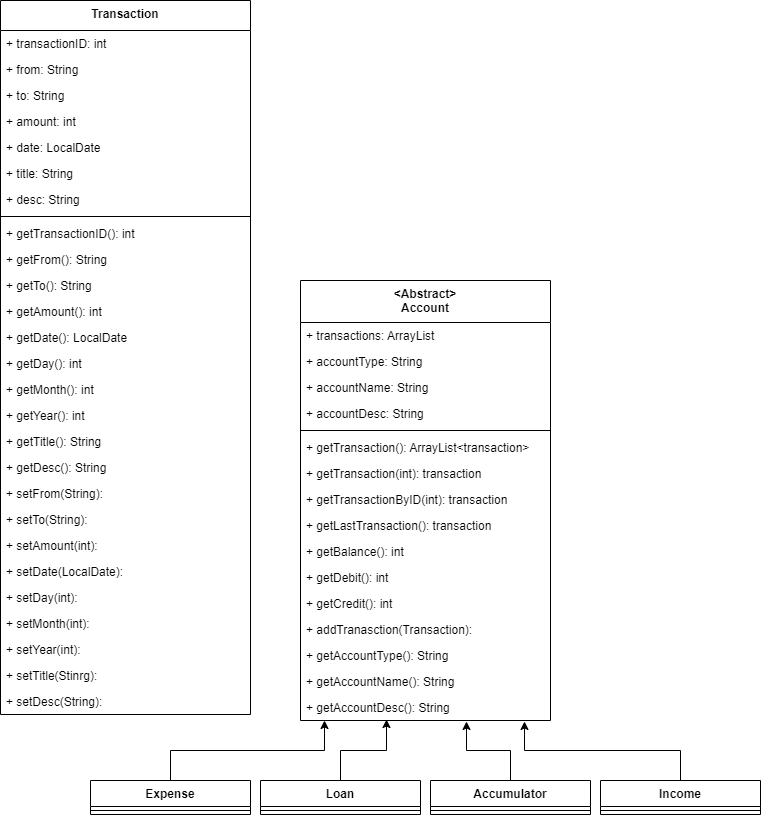

The diagram above was exported from draw.io. Its source (the exported page's mxGraphModel, read from the mxfile embedded in the PNG):
<mxGraphModel dx="593" dy="612" grid="1" gridSize="10" guides="1" tooltips="1" connect="1" arrows="1" fold="1" page="1" pageScale="1" pageWidth="827" pageHeight="1169" math="0" shadow="0">
  <root>
    <mxCell id="WIyWlLk6GJQsqaUBKTNV-0" />
    <mxCell id="WIyWlLk6GJQsqaUBKTNV-1" parent="WIyWlLk6GJQsqaUBKTNV-0" />
    <mxCell id="AU5doSR_ttoe2RqSpi61-8" value="&lt;Abstract&gt;&#10;Account" style="swimlane;fontStyle=1;align=center;verticalAlign=top;childLayout=stackLayout;horizontal=1;startSize=42;horizontalStack=0;resizeParent=1;resizeParentMax=0;resizeLast=0;collapsible=1;marginBottom=0;" vertex="1" parent="WIyWlLk6GJQsqaUBKTNV-1">
      <mxGeometry x="350" y="310" width="250" height="440" as="geometry" />
    </mxCell>
    <mxCell id="AU5doSR_ttoe2RqSpi61-9" value="+ transactions: ArrayList" style="text;strokeColor=none;fillColor=none;align=left;verticalAlign=top;spacingLeft=4;spacingRight=4;overflow=hidden;rotatable=0;points=[[0,0.5],[1,0.5]];portConstraint=eastwest;" vertex="1" parent="AU5doSR_ttoe2RqSpi61-8">
      <mxGeometry y="42" width="250" height="26" as="geometry" />
    </mxCell>
    <mxCell id="AU5doSR_ttoe2RqSpi61-103" value="+ accountType: String" style="text;strokeColor=none;fillColor=none;align=left;verticalAlign=top;spacingLeft=4;spacingRight=4;overflow=hidden;rotatable=0;points=[[0,0.5],[1,0.5]];portConstraint=eastwest;" vertex="1" parent="AU5doSR_ttoe2RqSpi61-8">
      <mxGeometry y="68" width="250" height="26" as="geometry" />
    </mxCell>
    <mxCell id="AU5doSR_ttoe2RqSpi61-104" value="+ accountName: String" style="text;strokeColor=none;fillColor=none;align=left;verticalAlign=top;spacingLeft=4;spacingRight=4;overflow=hidden;rotatable=0;points=[[0,0.5],[1,0.5]];portConstraint=eastwest;" vertex="1" parent="AU5doSR_ttoe2RqSpi61-8">
      <mxGeometry y="94" width="250" height="26" as="geometry" />
    </mxCell>
    <mxCell id="AU5doSR_ttoe2RqSpi61-105" value="+ accountDesc: String" style="text;strokeColor=none;fillColor=none;align=left;verticalAlign=top;spacingLeft=4;spacingRight=4;overflow=hidden;rotatable=0;points=[[0,0.5],[1,0.5]];portConstraint=eastwest;" vertex="1" parent="AU5doSR_ttoe2RqSpi61-8">
      <mxGeometry y="120" width="250" height="26" as="geometry" />
    </mxCell>
    <mxCell id="AU5doSR_ttoe2RqSpi61-10" value="" style="line;strokeWidth=1;fillColor=none;align=left;verticalAlign=middle;spacingTop=-1;spacingLeft=3;spacingRight=3;rotatable=0;labelPosition=right;points=[];portConstraint=eastwest;strokeColor=inherit;" vertex="1" parent="AU5doSR_ttoe2RqSpi61-8">
      <mxGeometry y="146" width="250" height="8" as="geometry" />
    </mxCell>
    <mxCell id="AU5doSR_ttoe2RqSpi61-11" value="+ getTransaction(): ArrayList&lt;transaction&gt;" style="text;strokeColor=none;fillColor=none;align=left;verticalAlign=top;spacingLeft=4;spacingRight=4;overflow=hidden;rotatable=0;points=[[0,0.5],[1,0.5]];portConstraint=eastwest;" vertex="1" parent="AU5doSR_ttoe2RqSpi61-8">
      <mxGeometry y="154" width="250" height="26" as="geometry" />
    </mxCell>
    <mxCell id="AU5doSR_ttoe2RqSpi61-14" value="+ getTransaction(int): transaction" style="text;strokeColor=none;fillColor=none;align=left;verticalAlign=top;spacingLeft=4;spacingRight=4;overflow=hidden;rotatable=0;points=[[0,0.5],[1,0.5]];portConstraint=eastwest;" vertex="1" parent="AU5doSR_ttoe2RqSpi61-8">
      <mxGeometry y="180" width="250" height="26" as="geometry" />
    </mxCell>
    <mxCell id="AU5doSR_ttoe2RqSpi61-102" value="+ getTransactionByID(int): transaction" style="text;strokeColor=none;fillColor=none;align=left;verticalAlign=top;spacingLeft=4;spacingRight=4;overflow=hidden;rotatable=0;points=[[0,0.5],[1,0.5]];portConstraint=eastwest;" vertex="1" parent="AU5doSR_ttoe2RqSpi61-8">
      <mxGeometry y="206" width="250" height="26" as="geometry" />
    </mxCell>
    <mxCell id="AU5doSR_ttoe2RqSpi61-13" value="+ getLastTransaction(): transaction" style="text;strokeColor=none;fillColor=none;align=left;verticalAlign=top;spacingLeft=4;spacingRight=4;overflow=hidden;rotatable=0;points=[[0,0.5],[1,0.5]];portConstraint=eastwest;" vertex="1" parent="AU5doSR_ttoe2RqSpi61-8">
      <mxGeometry y="232" width="250" height="26" as="geometry" />
    </mxCell>
    <mxCell id="AU5doSR_ttoe2RqSpi61-15" value="+ getBalance(): int" style="text;strokeColor=none;fillColor=none;align=left;verticalAlign=top;spacingLeft=4;spacingRight=4;overflow=hidden;rotatable=0;points=[[0,0.5],[1,0.5]];portConstraint=eastwest;" vertex="1" parent="AU5doSR_ttoe2RqSpi61-8">
      <mxGeometry y="258" width="250" height="26" as="geometry" />
    </mxCell>
    <mxCell id="AU5doSR_ttoe2RqSpi61-16" value="+ getDebit(): int" style="text;strokeColor=none;fillColor=none;align=left;verticalAlign=top;spacingLeft=4;spacingRight=4;overflow=hidden;rotatable=0;points=[[0,0.5],[1,0.5]];portConstraint=eastwest;" vertex="1" parent="AU5doSR_ttoe2RqSpi61-8">
      <mxGeometry y="284" width="250" height="26" as="geometry" />
    </mxCell>
    <mxCell id="AU5doSR_ttoe2RqSpi61-17" value="+ getCredit(): int" style="text;strokeColor=none;fillColor=none;align=left;verticalAlign=top;spacingLeft=4;spacingRight=4;overflow=hidden;rotatable=0;points=[[0,0.5],[1,0.5]];portConstraint=eastwest;" vertex="1" parent="AU5doSR_ttoe2RqSpi61-8">
      <mxGeometry y="310" width="250" height="26" as="geometry" />
    </mxCell>
    <mxCell id="AU5doSR_ttoe2RqSpi61-98" value="+ addTranasction(Transaction):" style="text;strokeColor=none;fillColor=none;align=left;verticalAlign=top;spacingLeft=4;spacingRight=4;overflow=hidden;rotatable=0;points=[[0,0.5],[1,0.5]];portConstraint=eastwest;" vertex="1" parent="AU5doSR_ttoe2RqSpi61-8">
      <mxGeometry y="336" width="250" height="26" as="geometry" />
    </mxCell>
    <mxCell id="AU5doSR_ttoe2RqSpi61-28" value="+ getAccountType(): String" style="text;strokeColor=none;fillColor=none;align=left;verticalAlign=top;spacingLeft=4;spacingRight=4;overflow=hidden;rotatable=0;points=[[0,0.5],[1,0.5]];portConstraint=eastwest;" vertex="1" parent="AU5doSR_ttoe2RqSpi61-8">
      <mxGeometry y="362" width="250" height="26" as="geometry" />
    </mxCell>
    <mxCell id="AU5doSR_ttoe2RqSpi61-40" value="+ getAccountName(): String" style="text;strokeColor=none;fillColor=none;align=left;verticalAlign=top;spacingLeft=4;spacingRight=4;overflow=hidden;rotatable=0;points=[[0,0.5],[1,0.5]];portConstraint=eastwest;" vertex="1" parent="AU5doSR_ttoe2RqSpi61-8">
      <mxGeometry y="388" width="250" height="26" as="geometry" />
    </mxCell>
    <mxCell id="AU5doSR_ttoe2RqSpi61-41" value="+ getAccountDesc(): String" style="text;strokeColor=none;fillColor=none;align=left;verticalAlign=top;spacingLeft=4;spacingRight=4;overflow=hidden;rotatable=0;points=[[0,0.5],[1,0.5]];portConstraint=eastwest;" vertex="1" parent="AU5doSR_ttoe2RqSpi61-8">
      <mxGeometry y="414" width="250" height="26" as="geometry" />
    </mxCell>
    <mxCell id="AU5doSR_ttoe2RqSpi61-67" style="edgeStyle=orthogonalEdgeStyle;rounded=0;orthogonalLoop=1;jettySize=auto;html=1;exitX=0.5;exitY=0;exitDx=0;exitDy=0;entryX=0.344;entryY=0.962;entryDx=0;entryDy=0;entryPerimeter=0;" edge="1" parent="WIyWlLk6GJQsqaUBKTNV-1" source="AU5doSR_ttoe2RqSpi61-23" target="AU5doSR_ttoe2RqSpi61-41">
      <mxGeometry relative="1" as="geometry" />
    </mxCell>
    <mxCell id="AU5doSR_ttoe2RqSpi61-23" value="Loan" style="swimlane;fontStyle=1;align=center;verticalAlign=top;childLayout=stackLayout;horizontal=1;startSize=26;horizontalStack=0;resizeParent=1;resizeParentMax=0;resizeLast=0;collapsible=1;marginBottom=0;" vertex="1" parent="WIyWlLk6GJQsqaUBKTNV-1">
      <mxGeometry x="310" y="810" width="160" height="34" as="geometry" />
    </mxCell>
    <mxCell id="AU5doSR_ttoe2RqSpi61-25" value="" style="line;strokeWidth=1;fillColor=none;align=left;verticalAlign=middle;spacingTop=-1;spacingLeft=3;spacingRight=3;rotatable=0;labelPosition=right;points=[];portConstraint=eastwest;strokeColor=inherit;" vertex="1" parent="AU5doSR_ttoe2RqSpi61-23">
      <mxGeometry y="26" width="160" height="8" as="geometry" />
    </mxCell>
    <mxCell id="AU5doSR_ttoe2RqSpi61-68" style="edgeStyle=orthogonalEdgeStyle;rounded=0;orthogonalLoop=1;jettySize=auto;html=1;exitX=0.5;exitY=0;exitDx=0;exitDy=0;entryX=0.096;entryY=1;entryDx=0;entryDy=0;entryPerimeter=0;" edge="1" parent="WIyWlLk6GJQsqaUBKTNV-1" source="AU5doSR_ttoe2RqSpi61-31" target="AU5doSR_ttoe2RqSpi61-41">
      <mxGeometry relative="1" as="geometry" />
    </mxCell>
    <mxCell id="AU5doSR_ttoe2RqSpi61-31" value="Expense" style="swimlane;fontStyle=1;align=center;verticalAlign=top;childLayout=stackLayout;horizontal=1;startSize=26;horizontalStack=0;resizeParent=1;resizeParentMax=0;resizeLast=0;collapsible=1;marginBottom=0;" vertex="1" parent="WIyWlLk6GJQsqaUBKTNV-1">
      <mxGeometry x="140" y="810" width="160" height="34" as="geometry" />
    </mxCell>
    <mxCell id="AU5doSR_ttoe2RqSpi61-33" value="" style="line;strokeWidth=1;fillColor=none;align=left;verticalAlign=middle;spacingTop=-1;spacingLeft=3;spacingRight=3;rotatable=0;labelPosition=right;points=[];portConstraint=eastwest;strokeColor=inherit;" vertex="1" parent="AU5doSR_ttoe2RqSpi61-31">
      <mxGeometry y="26" width="160" height="8" as="geometry" />
    </mxCell>
    <mxCell id="AU5doSR_ttoe2RqSpi61-66" style="edgeStyle=orthogonalEdgeStyle;rounded=0;orthogonalLoop=1;jettySize=auto;html=1;exitX=0.5;exitY=0;exitDx=0;exitDy=0;entryX=0.664;entryY=1.038;entryDx=0;entryDy=0;entryPerimeter=0;" edge="1" parent="WIyWlLk6GJQsqaUBKTNV-1" source="AU5doSR_ttoe2RqSpi61-46" target="AU5doSR_ttoe2RqSpi61-41">
      <mxGeometry relative="1" as="geometry" />
    </mxCell>
    <mxCell id="AU5doSR_ttoe2RqSpi61-46" value="Accumulator" style="swimlane;fontStyle=1;align=center;verticalAlign=top;childLayout=stackLayout;horizontal=1;startSize=26;horizontalStack=0;resizeParent=1;resizeParentMax=0;resizeLast=0;collapsible=1;marginBottom=0;" vertex="1" parent="WIyWlLk6GJQsqaUBKTNV-1">
      <mxGeometry x="480" y="810" width="160" height="34" as="geometry" />
    </mxCell>
    <mxCell id="AU5doSR_ttoe2RqSpi61-50" value="" style="line;strokeWidth=1;fillColor=none;align=left;verticalAlign=middle;spacingTop=-1;spacingLeft=3;spacingRight=3;rotatable=0;labelPosition=right;points=[];portConstraint=eastwest;strokeColor=inherit;" vertex="1" parent="AU5doSR_ttoe2RqSpi61-46">
      <mxGeometry y="26" width="160" height="8" as="geometry" />
    </mxCell>
    <mxCell id="AU5doSR_ttoe2RqSpi61-65" style="edgeStyle=orthogonalEdgeStyle;rounded=0;orthogonalLoop=1;jettySize=auto;html=1;exitX=0.5;exitY=0;exitDx=0;exitDy=0;entryX=0.896;entryY=1.038;entryDx=0;entryDy=0;entryPerimeter=0;" edge="1" parent="WIyWlLk6GJQsqaUBKTNV-1" source="AU5doSR_ttoe2RqSpi61-54" target="AU5doSR_ttoe2RqSpi61-41">
      <mxGeometry relative="1" as="geometry" />
    </mxCell>
    <mxCell id="AU5doSR_ttoe2RqSpi61-54" value="Income" style="swimlane;fontStyle=1;align=center;verticalAlign=top;childLayout=stackLayout;horizontal=1;startSize=26;horizontalStack=0;resizeParent=1;resizeParentMax=0;resizeLast=0;collapsible=1;marginBottom=0;" vertex="1" parent="WIyWlLk6GJQsqaUBKTNV-1">
      <mxGeometry x="650" y="810" width="160" height="34" as="geometry" />
    </mxCell>
    <mxCell id="AU5doSR_ttoe2RqSpi61-58" value="" style="line;strokeWidth=1;fillColor=none;align=left;verticalAlign=middle;spacingTop=-1;spacingLeft=3;spacingRight=3;rotatable=0;labelPosition=right;points=[];portConstraint=eastwest;strokeColor=inherit;" vertex="1" parent="AU5doSR_ttoe2RqSpi61-54">
      <mxGeometry y="26" width="160" height="8" as="geometry" />
    </mxCell>
    <mxCell id="AU5doSR_ttoe2RqSpi61-69" value="Transaction" style="swimlane;fontStyle=1;align=center;verticalAlign=top;childLayout=stackLayout;horizontal=1;startSize=30;horizontalStack=0;resizeParent=1;resizeParentMax=0;resizeLast=0;collapsible=1;marginBottom=0;" vertex="1" parent="WIyWlLk6GJQsqaUBKTNV-1">
      <mxGeometry x="50" y="30" width="250" height="714" as="geometry" />
    </mxCell>
    <mxCell id="AU5doSR_ttoe2RqSpi61-70" value="+ transactionID: int " style="text;strokeColor=none;fillColor=none;align=left;verticalAlign=top;spacingLeft=4;spacingRight=4;overflow=hidden;rotatable=0;points=[[0,0.5],[1,0.5]];portConstraint=eastwest;" vertex="1" parent="AU5doSR_ttoe2RqSpi61-69">
      <mxGeometry y="30" width="250" height="26" as="geometry" />
    </mxCell>
    <mxCell id="AU5doSR_ttoe2RqSpi61-81" value="+ from: String" style="text;strokeColor=none;fillColor=none;align=left;verticalAlign=top;spacingLeft=4;spacingRight=4;overflow=hidden;rotatable=0;points=[[0,0.5],[1,0.5]];portConstraint=eastwest;" vertex="1" parent="AU5doSR_ttoe2RqSpi61-69">
      <mxGeometry y="56" width="250" height="26" as="geometry" />
    </mxCell>
    <mxCell id="AU5doSR_ttoe2RqSpi61-82" value="+ to: String" style="text;strokeColor=none;fillColor=none;align=left;verticalAlign=top;spacingLeft=4;spacingRight=4;overflow=hidden;rotatable=0;points=[[0,0.5],[1,0.5]];portConstraint=eastwest;" vertex="1" parent="AU5doSR_ttoe2RqSpi61-69">
      <mxGeometry y="82" width="250" height="26" as="geometry" />
    </mxCell>
    <mxCell id="AU5doSR_ttoe2RqSpi61-83" value="+ amount: int" style="text;strokeColor=none;fillColor=none;align=left;verticalAlign=top;spacingLeft=4;spacingRight=4;overflow=hidden;rotatable=0;points=[[0,0.5],[1,0.5]];portConstraint=eastwest;" vertex="1" parent="AU5doSR_ttoe2RqSpi61-69">
      <mxGeometry y="108" width="250" height="26" as="geometry" />
    </mxCell>
    <mxCell id="AU5doSR_ttoe2RqSpi61-84" value="+ date: LocalDate" style="text;strokeColor=none;fillColor=none;align=left;verticalAlign=top;spacingLeft=4;spacingRight=4;overflow=hidden;rotatable=0;points=[[0,0.5],[1,0.5]];portConstraint=eastwest;" vertex="1" parent="AU5doSR_ttoe2RqSpi61-69">
      <mxGeometry y="134" width="250" height="26" as="geometry" />
    </mxCell>
    <mxCell id="AU5doSR_ttoe2RqSpi61-107" value="+ title: String" style="text;strokeColor=none;fillColor=none;align=left;verticalAlign=top;spacingLeft=4;spacingRight=4;overflow=hidden;rotatable=0;points=[[0,0.5],[1,0.5]];portConstraint=eastwest;" vertex="1" parent="AU5doSR_ttoe2RqSpi61-69">
      <mxGeometry y="160" width="250" height="26" as="geometry" />
    </mxCell>
    <mxCell id="AU5doSR_ttoe2RqSpi61-85" value="+ desc: String" style="text;strokeColor=none;fillColor=none;align=left;verticalAlign=top;spacingLeft=4;spacingRight=4;overflow=hidden;rotatable=0;points=[[0,0.5],[1,0.5]];portConstraint=eastwest;" vertex="1" parent="AU5doSR_ttoe2RqSpi61-69">
      <mxGeometry y="186" width="250" height="26" as="geometry" />
    </mxCell>
    <mxCell id="AU5doSR_ttoe2RqSpi61-71" value="" style="line;strokeWidth=1;fillColor=none;align=left;verticalAlign=middle;spacingTop=-1;spacingLeft=3;spacingRight=3;rotatable=0;labelPosition=right;points=[];portConstraint=eastwest;strokeColor=inherit;" vertex="1" parent="AU5doSR_ttoe2RqSpi61-69">
      <mxGeometry y="212" width="250" height="8" as="geometry" />
    </mxCell>
    <mxCell id="AU5doSR_ttoe2RqSpi61-72" value="+ getTransactionID(): int" style="text;strokeColor=none;fillColor=none;align=left;verticalAlign=top;spacingLeft=4;spacingRight=4;overflow=hidden;rotatable=0;points=[[0,0.5],[1,0.5]];portConstraint=eastwest;" vertex="1" parent="AU5doSR_ttoe2RqSpi61-69">
      <mxGeometry y="220" width="250" height="26" as="geometry" />
    </mxCell>
    <mxCell id="AU5doSR_ttoe2RqSpi61-73" value="+ getFrom(): String" style="text;strokeColor=none;fillColor=none;align=left;verticalAlign=top;spacingLeft=4;spacingRight=4;overflow=hidden;rotatable=0;points=[[0,0.5],[1,0.5]];portConstraint=eastwest;" vertex="1" parent="AU5doSR_ttoe2RqSpi61-69">
      <mxGeometry y="246" width="250" height="26" as="geometry" />
    </mxCell>
    <mxCell id="AU5doSR_ttoe2RqSpi61-74" value="+ getTo(): String" style="text;strokeColor=none;fillColor=none;align=left;verticalAlign=top;spacingLeft=4;spacingRight=4;overflow=hidden;rotatable=0;points=[[0,0.5],[1,0.5]];portConstraint=eastwest;" vertex="1" parent="AU5doSR_ttoe2RqSpi61-69">
      <mxGeometry y="272" width="250" height="26" as="geometry" />
    </mxCell>
    <mxCell id="AU5doSR_ttoe2RqSpi61-75" value="+ getAmount(): int" style="text;strokeColor=none;fillColor=none;align=left;verticalAlign=top;spacingLeft=4;spacingRight=4;overflow=hidden;rotatable=0;points=[[0,0.5],[1,0.5]];portConstraint=eastwest;" vertex="1" parent="AU5doSR_ttoe2RqSpi61-69">
      <mxGeometry y="298" width="250" height="26" as="geometry" />
    </mxCell>
    <mxCell id="AU5doSR_ttoe2RqSpi61-76" value="+ getDate(): LocalDate" style="text;strokeColor=none;fillColor=none;align=left;verticalAlign=top;spacingLeft=4;spacingRight=4;overflow=hidden;rotatable=0;points=[[0,0.5],[1,0.5]];portConstraint=eastwest;" vertex="1" parent="AU5doSR_ttoe2RqSpi61-69">
      <mxGeometry y="324" width="250" height="26" as="geometry" />
    </mxCell>
    <mxCell id="AU5doSR_ttoe2RqSpi61-77" value="+ getDay(): int" style="text;strokeColor=none;fillColor=none;align=left;verticalAlign=top;spacingLeft=4;spacingRight=4;overflow=hidden;rotatable=0;points=[[0,0.5],[1,0.5]];portConstraint=eastwest;" vertex="1" parent="AU5doSR_ttoe2RqSpi61-69">
      <mxGeometry y="350" width="250" height="26" as="geometry" />
    </mxCell>
    <mxCell id="AU5doSR_ttoe2RqSpi61-86" value="+ getMonth(): int" style="text;strokeColor=none;fillColor=none;align=left;verticalAlign=top;spacingLeft=4;spacingRight=4;overflow=hidden;rotatable=0;points=[[0,0.5],[1,0.5]];portConstraint=eastwest;" vertex="1" parent="AU5doSR_ttoe2RqSpi61-69">
      <mxGeometry y="376" width="250" height="26" as="geometry" />
    </mxCell>
    <mxCell id="AU5doSR_ttoe2RqSpi61-87" value="+ getYear(): int" style="text;strokeColor=none;fillColor=none;align=left;verticalAlign=top;spacingLeft=4;spacingRight=4;overflow=hidden;rotatable=0;points=[[0,0.5],[1,0.5]];portConstraint=eastwest;" vertex="1" parent="AU5doSR_ttoe2RqSpi61-69">
      <mxGeometry y="402" width="250" height="26" as="geometry" />
    </mxCell>
    <mxCell id="AU5doSR_ttoe2RqSpi61-108" value="+ getTitle(): String" style="text;strokeColor=none;fillColor=none;align=left;verticalAlign=top;spacingLeft=4;spacingRight=4;overflow=hidden;rotatable=0;points=[[0,0.5],[1,0.5]];portConstraint=eastwest;" vertex="1" parent="AU5doSR_ttoe2RqSpi61-69">
      <mxGeometry y="428" width="250" height="26" as="geometry" />
    </mxCell>
    <mxCell id="AU5doSR_ttoe2RqSpi61-101" value="+ getDesc(): String" style="text;strokeColor=none;fillColor=none;align=left;verticalAlign=top;spacingLeft=4;spacingRight=4;overflow=hidden;rotatable=0;points=[[0,0.5],[1,0.5]];portConstraint=eastwest;" vertex="1" parent="AU5doSR_ttoe2RqSpi61-69">
      <mxGeometry y="454" width="250" height="26" as="geometry" />
    </mxCell>
    <mxCell id="AU5doSR_ttoe2RqSpi61-99" value="+ setFrom(String):" style="text;strokeColor=none;fillColor=none;align=left;verticalAlign=top;spacingLeft=4;spacingRight=4;overflow=hidden;rotatable=0;points=[[0,0.5],[1,0.5]];portConstraint=eastwest;" vertex="1" parent="AU5doSR_ttoe2RqSpi61-69">
      <mxGeometry y="480" width="250" height="26" as="geometry" />
    </mxCell>
    <mxCell id="AU5doSR_ttoe2RqSpi61-100" value="+ setTo(String):" style="text;strokeColor=none;fillColor=none;align=left;verticalAlign=top;spacingLeft=4;spacingRight=4;overflow=hidden;rotatable=0;points=[[0,0.5],[1,0.5]];portConstraint=eastwest;" vertex="1" parent="AU5doSR_ttoe2RqSpi61-69">
      <mxGeometry y="506" width="250" height="26" as="geometry" />
    </mxCell>
    <mxCell id="AU5doSR_ttoe2RqSpi61-92" value="+ setAmount(int): " style="text;strokeColor=none;fillColor=none;align=left;verticalAlign=top;spacingLeft=4;spacingRight=4;overflow=hidden;rotatable=0;points=[[0,0.5],[1,0.5]];portConstraint=eastwest;" vertex="1" parent="AU5doSR_ttoe2RqSpi61-69">
      <mxGeometry y="532" width="250" height="26" as="geometry" />
    </mxCell>
    <mxCell id="AU5doSR_ttoe2RqSpi61-93" value="+ setDate(LocalDate):" style="text;strokeColor=none;fillColor=none;align=left;verticalAlign=top;spacingLeft=4;spacingRight=4;overflow=hidden;rotatable=0;points=[[0,0.5],[1,0.5]];portConstraint=eastwest;" vertex="1" parent="AU5doSR_ttoe2RqSpi61-69">
      <mxGeometry y="558" width="250" height="26" as="geometry" />
    </mxCell>
    <mxCell id="AU5doSR_ttoe2RqSpi61-94" value="+ setDay(int):" style="text;strokeColor=none;fillColor=none;align=left;verticalAlign=top;spacingLeft=4;spacingRight=4;overflow=hidden;rotatable=0;points=[[0,0.5],[1,0.5]];portConstraint=eastwest;" vertex="1" parent="AU5doSR_ttoe2RqSpi61-69">
      <mxGeometry y="584" width="250" height="26" as="geometry" />
    </mxCell>
    <mxCell id="AU5doSR_ttoe2RqSpi61-95" value="+ setMonth(int):" style="text;strokeColor=none;fillColor=none;align=left;verticalAlign=top;spacingLeft=4;spacingRight=4;overflow=hidden;rotatable=0;points=[[0,0.5],[1,0.5]];portConstraint=eastwest;" vertex="1" parent="AU5doSR_ttoe2RqSpi61-69">
      <mxGeometry y="610" width="250" height="26" as="geometry" />
    </mxCell>
    <mxCell id="AU5doSR_ttoe2RqSpi61-96" value="+ setYear(int):" style="text;strokeColor=none;fillColor=none;align=left;verticalAlign=top;spacingLeft=4;spacingRight=4;overflow=hidden;rotatable=0;points=[[0,0.5],[1,0.5]];portConstraint=eastwest;" vertex="1" parent="AU5doSR_ttoe2RqSpi61-69">
      <mxGeometry y="636" width="250" height="26" as="geometry" />
    </mxCell>
    <mxCell id="AU5doSR_ttoe2RqSpi61-109" value="+ setTitle(Stinrg): " style="text;strokeColor=none;fillColor=none;align=left;verticalAlign=top;spacingLeft=4;spacingRight=4;overflow=hidden;rotatable=0;points=[[0,0.5],[1,0.5]];portConstraint=eastwest;" vertex="1" parent="AU5doSR_ttoe2RqSpi61-69">
      <mxGeometry y="662" width="250" height="26" as="geometry" />
    </mxCell>
    <mxCell id="AU5doSR_ttoe2RqSpi61-88" value="+ setDesc(String): " style="text;strokeColor=none;fillColor=none;align=left;verticalAlign=top;spacingLeft=4;spacingRight=4;overflow=hidden;rotatable=0;points=[[0,0.5],[1,0.5]];portConstraint=eastwest;" vertex="1" parent="AU5doSR_ttoe2RqSpi61-69">
      <mxGeometry y="688" width="250" height="26" as="geometry" />
    </mxCell>
  </root>
</mxGraphModel>